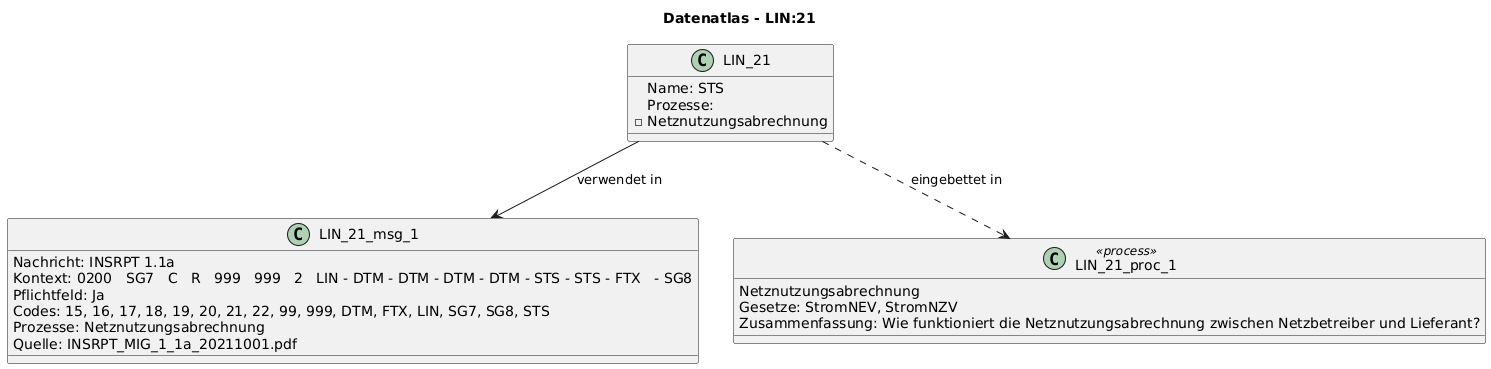

The diagram above was rendered by PlantUML. Its source (embedded in the PNG):
@startuml
title Datenatlas - LIN:21
class LIN_21 {
  Name: STS
  Prozesse:
    - Netznutzungsabrechnung
}
class LIN_21_msg_1 {
  Nachricht: INSRPT 1.1a
  Kontext: 0200   SG7   C   R   999   999   2   LIN - DTM - DTM - DTM - DTM - STS - STS - FTX   - SG8
  Pflichtfeld: Ja
  Codes: 15, 16, 17, 18, 19, 20, 21, 22, 99, 999, DTM, FTX, LIN, SG7, SG8, STS
  Prozesse: Netznutzungsabrechnung
  Quelle: INSRPT_MIG_1_1a_20211001.pdf
}
LIN_21 --> LIN_21_msg_1 : verwendet in
class LIN_21_proc_1 <<process>> {
  Netznutzungsabrechnung
  Gesetze: StromNEV, StromNZV
  Zusammenfassung: Wie funktioniert die Netznutzungsabrechnung zwischen Netzbetreiber und Lieferant?
}
LIN_21 ..> LIN_21_proc_1 : eingebettet in
@enduml